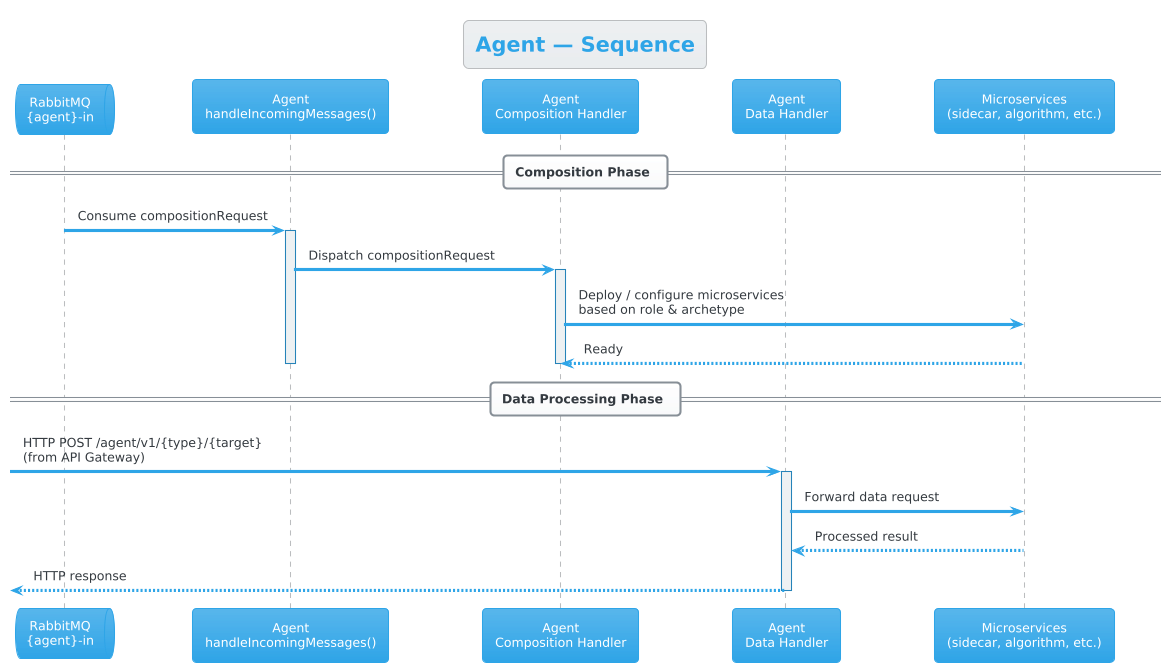

The diagram above was rendered by PlantUML. Its source (embedded in the PNG):
@startuml Sequence - Agent
!theme cerulean

title Agent — Sequence

queue "RabbitMQ\n{agent}-in" as MQ_Agent
participant "Agent\nhandleIncomingMessages()" as AgentRouter
participant "Agent\nComposition Handler" as Composition
participant "Agent\nData Handler" as DataHandler
participant "Microservices\n(sidecar, algorithm, etc.)" as Services

== Composition Phase ==

MQ_Agent -> AgentRouter : Consume compositionRequest
activate AgentRouter
AgentRouter -> Composition : Dispatch compositionRequest
activate Composition
Composition -> Services : Deploy / configure microservices\nbased on role & archetype
Services --> Composition : Ready
deactivate Composition
deactivate AgentRouter

== Data Processing Phase ==

-> DataHandler : HTTP POST /agent/v1/{type}/{target}\n(from API Gateway)
activate DataHandler
DataHandler -> Services : Forward data request
Services --> DataHandler : Processed result
<-- DataHandler : HTTP response
deactivate DataHandler

@enduml